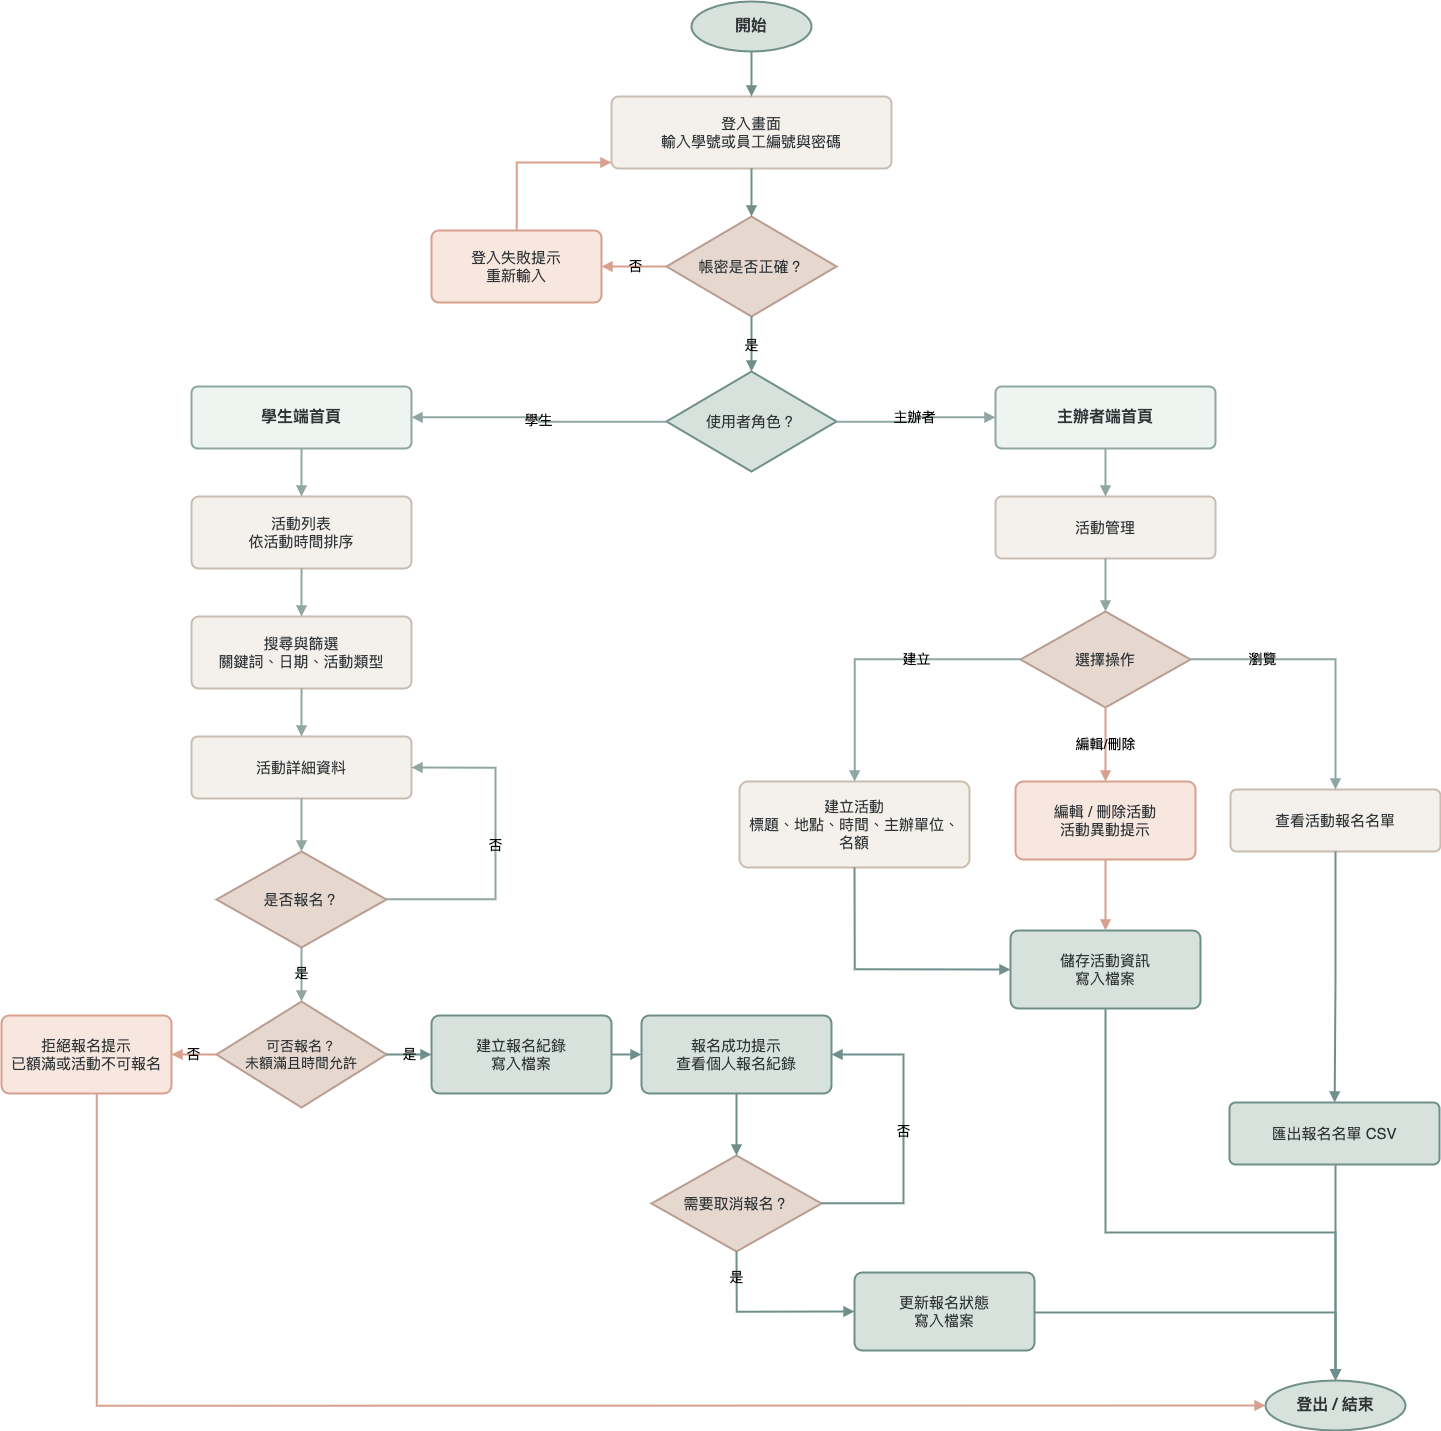

The diagram above was exported from draw.io. Its source (the exported page's mxGraphModel, read from the mxfile embedded in the PNG):
<mxGraphModel dx="1531" dy="909" grid="0" gridSize="10" guides="1" tooltips="1" connect="1" arrows="1" fold="1" page="1" pageScale="1" pageWidth="1500" pageHeight="1250" background="#ffffff" math="0" shadow="0">
  <root>
    <mxCell id="0" />
    <mxCell id="1" parent="0" />
    <mxCell id="start" value="開始" style="ellipse;whiteSpace=wrap;html=1;fillColor=#d8e2dc;strokeColor=#6F8F8B;strokeWidth=2;fontColor=#2f3437;fontStyle=1;fontSize=16;" parent="1" vertex="1">
      <mxGeometry x="727" y="50" width="120" height="50" as="geometry" />
    </mxCell>
    <mxCell id="login" value="登入畫面&lt;br/&gt;輸入學號或員工編號與密碼" style="rounded=1;whiteSpace=wrap;html=1;arcSize=10;fillColor=#f4f1ec;strokeColor=#c9bdb2;strokeWidth=2;fontColor=#2f3437;fontSize=15;spacing=8;" parent="1" vertex="1">
      <mxGeometry x="647" y="145" width="280" height="72" as="geometry" />
    </mxCell>
    <mxCell id="validLogin" value="帳密是否正確？" style="rhombus;whiteSpace=wrap;html=1;fillColor=#e7d8cf;strokeColor=#b99d90;strokeWidth=2;fontColor=#2f3437;fontSize=15;spacing=8;" parent="1" vertex="1">
      <mxGeometry x="702" y="265" width="170" height="100" as="geometry" />
    </mxCell>
    <mxCell id="loginFailed" value="登入失敗提示&lt;br/&gt;重新輸入" style="rounded=1;whiteSpace=wrap;html=1;arcSize=10;fillColor=#f7e7df;strokeColor=#d7a08f;strokeWidth=2;fontColor=#2f3437;fontSize=15;spacing=8;" parent="1" vertex="1">
      <mxGeometry x="467" y="279" width="170" height="72" as="geometry" />
    </mxCell>
    <mxCell id="roleDecision" value="使用者角色？" style="rhombus;whiteSpace=wrap;html=1;fillColor=#d8e2dc;strokeColor=#6F8F8B;strokeWidth=2;fontColor=#2f3437;fontSize=15;spacing=8;" parent="1" vertex="1">
      <mxGeometry x="702" y="420" width="170" height="100" as="geometry" />
    </mxCell>
    <mxCell id="studentDashboard" value="學生端首頁" style="rounded=1;whiteSpace=wrap;html=1;arcSize=10;fillColor=#eef4f0;strokeColor=#8fa6a3;strokeWidth=2;fontColor=#2f3437;fontStyle=1;fontSize=16;spacing=8;" parent="1" vertex="1">
      <mxGeometry x="227" y="435" width="220" height="62" as="geometry" />
    </mxCell>
    <mxCell id="eventList" value="活動列表&lt;br/&gt;依活動時間排序" style="rounded=1;whiteSpace=wrap;html=1;arcSize=10;fillColor=#f4f1ec;strokeColor=#c9bdb2;strokeWidth=2;fontColor=#2f3437;fontSize=15;spacing=8;" parent="1" vertex="1">
      <mxGeometry x="227" y="545" width="220" height="72" as="geometry" />
    </mxCell>
    <mxCell id="searchFilter" value="搜尋與篩選&lt;br/&gt;關鍵詞、日期、活動類型" style="rounded=1;whiteSpace=wrap;html=1;arcSize=10;fillColor=#f4f1ec;strokeColor=#c9bdb2;strokeWidth=2;fontColor=#2f3437;fontSize=15;spacing=8;" parent="1" vertex="1">
      <mxGeometry x="227" y="665" width="220" height="72" as="geometry" />
    </mxCell>
    <mxCell id="eventDetail" value="活動詳細資料" style="rounded=1;whiteSpace=wrap;html=1;arcSize=10;fillColor=#f4f1ec;strokeColor=#c9bdb2;strokeWidth=2;fontColor=#2f3437;fontSize=15;spacing=8;" parent="1" vertex="1">
      <mxGeometry x="227" y="785" width="220" height="62" as="geometry" />
    </mxCell>
    <mxCell id="wantRegister" value="是否報名？" style="rhombus;whiteSpace=wrap;html=1;fillColor=#e7d8cf;strokeColor=#b99d90;strokeWidth=2;fontColor=#2f3437;fontSize=15;spacing=8;" parent="1" vertex="1">
      <mxGeometry x="252" y="900" width="170" height="96" as="geometry" />
    </mxCell>
    <mxCell id="canRegister" value="可否報名？&lt;br/&gt;未額滿且時間允許" style="rhombus;whiteSpace=wrap;html=1;fillColor=#e7d8cf;strokeColor=#b99d90;strokeWidth=2;fontColor=#2f3437;fontSize=14;spacing=8;" parent="1" vertex="1">
      <mxGeometry x="252" y="1050" width="170" height="106" as="geometry" />
    </mxCell>
    <mxCell id="rejectRegister" value="拒絕報名提示&lt;br/&gt;已額滿或活動不可報名" style="rounded=1;whiteSpace=wrap;html=1;arcSize=10;fillColor=#f7e7df;strokeColor=#d7a08f;strokeWidth=2;fontColor=#2f3437;fontSize=15;spacing=8;" parent="1" vertex="1">
      <mxGeometry x="37" y="1064" width="170" height="78" as="geometry" />
    </mxCell>
    <mxCell id="saveRegistration" value="建立報名紀錄&lt;br/&gt;寫入檔案" style="rounded=1;whiteSpace=wrap;html=1;arcSize=10;fillColor=#d8e2dc;strokeColor=#6F8F8B;strokeWidth=2;fontColor=#2f3437;fontSize=15;spacing=8;" parent="1" vertex="1">
      <mxGeometry x="467" y="1064" width="180" height="78" as="geometry" />
    </mxCell>
    <mxCell id="registrationRecord" value="報名成功提示&lt;br/&gt;查看個人報名紀錄" style="rounded=1;whiteSpace=wrap;html=1;arcSize=10;fillColor=#d8e2dc;strokeColor=#6F8F8B;strokeWidth=2;fontColor=#2f3437;fontSize=15;spacing=8;" parent="1" vertex="1">
      <mxGeometry x="677" y="1064" width="190" height="78" as="geometry" />
    </mxCell>
    <mxCell id="cancelRegistration" value="需要取消報名？" style="rhombus;whiteSpace=wrap;html=1;fillColor=#e7d8cf;strokeColor=#b99d90;strokeWidth=2;fontColor=#2f3437;fontSize=15;spacing=8;" parent="1" vertex="1">
      <mxGeometry x="687" y="1204" width="170" height="96" as="geometry" />
    </mxCell>
    <mxCell id="updateRegistration" value="更新報名狀態&lt;br/&gt;寫入檔案" style="rounded=1;whiteSpace=wrap;html=1;arcSize=10;fillColor=#d8e2dc;strokeColor=#6F8F8B;strokeWidth=2;fontColor=#2f3437;fontSize=15;spacing=8;" parent="1" vertex="1">
      <mxGeometry x="890" y="1321" width="180" height="78" as="geometry" />
    </mxCell>
    <mxCell id="organizerDashboard" value="主辦者端首頁" style="rounded=1;whiteSpace=wrap;html=1;arcSize=10;fillColor=#eef4f0;strokeColor=#8fa6a3;strokeWidth=2;fontColor=#2f3437;fontStyle=1;fontSize=16;spacing=8;" parent="1" vertex="1">
      <mxGeometry x="1031" y="435" width="220" height="62" as="geometry" />
    </mxCell>
    <mxCell id="eventManagement" value="活動管理" style="rounded=1;whiteSpace=wrap;html=1;arcSize=10;fillColor=#f4f1ec;strokeColor=#c9bdb2;strokeWidth=2;fontColor=#2f3437;fontSize=15;spacing=8;" parent="1" vertex="1">
      <mxGeometry x="1031" y="545" width="220" height="62" as="geometry" />
    </mxCell>
    <mxCell id="eventAction" value="選擇操作" style="rhombus;whiteSpace=wrap;html=1;fillColor=#e7d8cf;strokeColor=#b99d90;strokeWidth=2;fontColor=#2f3437;fontSize=15;spacing=8;" parent="1" vertex="1">
      <mxGeometry x="1056" y="660" width="170" height="96" as="geometry" />
    </mxCell>
    <mxCell id="eventForm" value="建立活動&lt;br&gt;標題、地點、時間、主辦單位、名額" style="rounded=1;whiteSpace=wrap;html=1;arcSize=10;fillColor=#f4f1ec;strokeColor=#c9bdb2;strokeWidth=2;fontColor=#2f3437;fontSize=15;spacing=8;" parent="1" vertex="1">
      <mxGeometry x="775" y="830" width="230" height="86" as="geometry" />
    </mxCell>
    <mxCell id="deleteEvent" value="編輯 / 刪除活動&lt;br&gt;活動異動提示" style="rounded=1;whiteSpace=wrap;html=1;arcSize=10;fillColor=#f7e7df;strokeColor=#d7a08f;strokeWidth=2;fontColor=#2f3437;fontSize=15;spacing=8;" parent="1" vertex="1">
      <mxGeometry x="1051" y="830" width="180" height="78" as="geometry" />
    </mxCell>
    <mxCell id="saveEvent" value="儲存活動資訊&lt;br/&gt;寫入檔案" style="rounded=1;whiteSpace=wrap;html=1;arcSize=10;fillColor=#d8e2dc;strokeColor=#6F8F8B;strokeWidth=2;fontColor=#2f3437;fontSize=15;spacing=8;" parent="1" vertex="1">
      <mxGeometry x="1046" y="979" width="190" height="78" as="geometry" />
    </mxCell>
    <mxCell id="viewRegistrations" value="查看活動報名名單" style="rounded=1;whiteSpace=wrap;html=1;arcSize=10;fillColor=#f4f1ec;strokeColor=#c9bdb2;strokeWidth=2;fontColor=#2f3437;fontSize=15;spacing=8;" parent="1" vertex="1">
      <mxGeometry x="1266" y="838" width="210" height="62" as="geometry" />
    </mxCell>
    <mxCell id="exportCsv" value="匯出報名名單 CSV" style="rounded=1;whiteSpace=wrap;html=1;arcSize=10;fillColor=#d8e2dc;strokeColor=#6F8F8B;strokeWidth=2;fontColor=#2f3437;fontSize=15;spacing=8;" parent="1" vertex="1">
      <mxGeometry x="1265" y="1151" width="210" height="62" as="geometry" />
    </mxCell>
    <mxCell id="end" value="登出 / 結束" style="ellipse;whiteSpace=wrap;html=1;fillColor=#d8e2dc;strokeColor=#6F8F8B;strokeWidth=2;fontColor=#2f3437;fontStyle=1;fontSize=16;" parent="1" vertex="1">
      <mxGeometry x="1301" y="1429" width="140" height="50" as="geometry" />
    </mxCell>
    <mxCell id="eStartLogin" style="edgeStyle=orthogonalEdgeStyle;rounded=0;html=1;endArrow=block;endFill=1;strokeColor=#6F8F8B;strokeWidth=2;" parent="1" source="start" target="login" edge="1">
      <mxGeometry relative="1" as="geometry" />
    </mxCell>
    <mxCell id="eLoginValid" style="edgeStyle=orthogonalEdgeStyle;rounded=0;html=1;endArrow=block;endFill=1;strokeColor=#6F8F8B;strokeWidth=2;" parent="1" source="login" target="validLogin" edge="1">
      <mxGeometry relative="1" as="geometry" />
    </mxCell>
    <mxCell id="eValidFailed" value="否" style="edgeStyle=orthogonalEdgeStyle;rounded=0;html=1;endArrow=block;endFill=1;strokeColor=#d7a08f;strokeWidth=2;fontColor=#000000;fontSize=14;labelBackgroundColor=none;" parent="1" source="validLogin" target="loginFailed" edge="1">
      <mxGeometry relative="1" as="geometry" />
    </mxCell>
    <mxCell id="eFailedLogin" style="edgeStyle=orthogonalEdgeStyle;rounded=0;html=1;endArrow=block;endFill=1;strokeColor=#d7a08f;strokeWidth=2;" parent="1" source="loginFailed" target="login" edge="1">
      <mxGeometry relative="1" as="geometry">
        <Array as="points">
          <mxPoint x="552" y="211" />
        </Array>
      </mxGeometry>
    </mxCell>
    <mxCell id="eValidRole" value="是" style="edgeStyle=orthogonalEdgeStyle;rounded=0;html=1;endArrow=block;endFill=1;strokeColor=#6F8F8B;strokeWidth=2;fontColor=#000000;fontSize=14;labelBackgroundColor=none;" parent="1" source="validLogin" target="roleDecision" edge="1">
      <mxGeometry relative="1" as="geometry" />
    </mxCell>
    <mxCell id="eRoleStudent" value="學生" style="edgeStyle=orthogonalEdgeStyle;rounded=0;html=1;endArrow=block;endFill=1;strokeColor=#8fa6a3;strokeWidth=2;fontColor=#000000;fontSize=14;labelBackgroundColor=none;" parent="1" source="roleDecision" target="studentDashboard" edge="1">
      <mxGeometry relative="1" as="geometry" />
    </mxCell>
    <mxCell id="eRoleOrganizer" value="主辦者" style="edgeStyle=orthogonalEdgeStyle;rounded=0;html=1;endArrow=block;endFill=1;strokeColor=#8fa6a3;strokeWidth=2;fontColor=#000000;fontSize=14;labelBackgroundColor=none;" parent="1" source="roleDecision" target="organizerDashboard" edge="1">
      <mxGeometry relative="1" as="geometry" />
    </mxCell>
    <mxCell id="eStudentList" style="edgeStyle=orthogonalEdgeStyle;rounded=0;html=1;endArrow=block;endFill=1;strokeColor=#8fa6a3;strokeWidth=2;" parent="1" source="studentDashboard" target="eventList" edge="1">
      <mxGeometry relative="1" as="geometry" />
    </mxCell>
    <mxCell id="eListFilter" style="edgeStyle=orthogonalEdgeStyle;rounded=0;html=1;endArrow=block;endFill=1;strokeColor=#8fa6a3;strokeWidth=2;" parent="1" source="eventList" target="searchFilter" edge="1">
      <mxGeometry relative="1" as="geometry" />
    </mxCell>
    <mxCell id="eFilterDetail" style="edgeStyle=orthogonalEdgeStyle;rounded=0;html=1;endArrow=block;endFill=1;strokeColor=#8fa6a3;strokeWidth=2;" parent="1" source="searchFilter" target="eventDetail" edge="1">
      <mxGeometry relative="1" as="geometry" />
    </mxCell>
    <mxCell id="eDetailWant" style="edgeStyle=orthogonalEdgeStyle;rounded=0;html=1;endArrow=block;endFill=1;strokeColor=#8fa6a3;strokeWidth=2;" parent="1" source="eventDetail" target="wantRegister" edge="1">
      <mxGeometry relative="1" as="geometry" />
    </mxCell>
    <mxCell id="eWantNo" value="否" style="edgeStyle=orthogonalEdgeStyle;rounded=0;html=1;endArrow=block;endFill=1;strokeColor=#8fa6a3;strokeWidth=2;fontColor=#000000;fontSize=14;labelBackgroundColor=none;entryX=1;entryY=0.5;entryDx=0;entryDy=0;" parent="1" source="wantRegister" target="eventDetail" edge="1">
      <mxGeometry relative="1" as="geometry">
        <Array as="points">
          <mxPoint x="531" y="948" />
          <mxPoint x="531" y="816" />
        </Array>
      </mxGeometry>
    </mxCell>
    <mxCell id="eWantCan" value="是" style="edgeStyle=orthogonalEdgeStyle;rounded=0;html=1;endArrow=block;endFill=1;strokeColor=#8fa6a3;strokeWidth=2;fontColor=#000000;fontSize=14;labelBackgroundColor=none;" parent="1" source="wantRegister" target="canRegister" edge="1">
      <mxGeometry relative="1" as="geometry" />
    </mxCell>
    <mxCell id="eCanReject" value="否" style="edgeStyle=orthogonalEdgeStyle;rounded=0;html=1;endArrow=block;endFill=1;strokeColor=#d7a08f;strokeWidth=2;fontColor=#000000;fontSize=14;labelBackgroundColor=none;" parent="1" source="canRegister" target="rejectRegister" edge="1">
      <mxGeometry relative="1" as="geometry" />
    </mxCell>
    <mxCell id="eCanSave" value="是" style="edgeStyle=orthogonalEdgeStyle;rounded=0;html=1;endArrow=block;endFill=1;strokeColor=#6F8F8B;strokeWidth=2;fontColor=#000000;fontSize=14;labelBackgroundColor=none;" parent="1" source="canRegister" target="saveRegistration" edge="1">
      <mxGeometry relative="1" as="geometry" />
    </mxCell>
    <mxCell id="eSaveRecord" style="edgeStyle=orthogonalEdgeStyle;rounded=0;html=1;endArrow=block;endFill=1;strokeColor=#6F8F8B;strokeWidth=2;" parent="1" source="saveRegistration" target="registrationRecord" edge="1">
      <mxGeometry relative="1" as="geometry" />
    </mxCell>
    <mxCell id="eRecordCancel" style="edgeStyle=orthogonalEdgeStyle;rounded=0;html=1;endArrow=block;endFill=1;strokeColor=#6F8F8B;strokeWidth=2;" parent="1" source="registrationRecord" target="cancelRegistration" edge="1">
      <mxGeometry relative="1" as="geometry" />
    </mxCell>
    <mxCell id="eCancelUpdate" value="否" style="edgeStyle=orthogonalEdgeStyle;rounded=0;html=1;endArrow=block;endFill=1;strokeColor=#6F8F8B;strokeWidth=2;fontColor=#000000;fontSize=14;labelBackgroundColor=none;entryX=1;entryY=0.5;entryDx=0;entryDy=0;" parent="1" source="cancelRegistration" target="registrationRecord" edge="1">
      <mxGeometry x="0.0099" relative="1" as="geometry">
        <Array as="points">
          <mxPoint x="939" y="1252" />
          <mxPoint x="939" y="1103" />
        </Array>
        <mxPoint as="offset" />
      </mxGeometry>
    </mxCell>
    <mxCell id="eCancelEnd" value="是" style="edgeStyle=orthogonalEdgeStyle;rounded=0;html=1;endArrow=block;endFill=1;strokeColor=#6F8F8B;strokeWidth=2;fontColor=#000000;fontSize=14;labelBackgroundColor=none;exitX=0.5;exitY=1;exitDx=0;exitDy=0;entryX=0;entryY=0.5;entryDx=0;entryDy=0;" parent="1" source="cancelRegistration" target="updateRegistration" edge="1">
      <mxGeometry x="-0.7092" relative="1" as="geometry">
        <Array as="points">
          <mxPoint x="772" y="1360" />
        </Array>
        <mxPoint as="offset" />
      </mxGeometry>
    </mxCell>
    <mxCell id="eUpdateEnd" style="edgeStyle=orthogonalEdgeStyle;rounded=0;html=1;endArrow=block;endFill=1;strokeColor=#6F8F8B;strokeWidth=2;exitX=1;exitY=0.5;exitDx=0;exitDy=0;entryX=0.5;entryY=0;entryDx=0;entryDy=0;" parent="1" target="end" edge="1">
      <mxGeometry relative="1" as="geometry">
        <Array as="points">
          <mxPoint x="1371" y="1361" />
        </Array>
        <mxPoint x="1070" y="1361" as="sourcePoint" />
        <mxPoint x="1418" y="1410" as="targetPoint" />
      </mxGeometry>
    </mxCell>
    <mxCell id="eRejectEnd" style="edgeStyle=orthogonalEdgeStyle;rounded=0;html=1;endArrow=block;endFill=1;strokeColor=#d7a08f;strokeWidth=2;entryX=0;entryY=0.5;entryDx=0;entryDy=0;" parent="1" source="rejectRegister" target="end" edge="1">
      <mxGeometry relative="1" as="geometry">
        <mxPoint x="1299" y="1454" as="targetPoint" />
        <Array as="points">
          <mxPoint x="132" y="1454" />
        </Array>
      </mxGeometry>
    </mxCell>
    <mxCell id="eOrganizerManage" style="edgeStyle=orthogonalEdgeStyle;rounded=0;html=1;endArrow=block;endFill=1;strokeColor=#8fa6a3;strokeWidth=2;" parent="1" source="organizerDashboard" target="eventManagement" edge="1">
      <mxGeometry relative="1" as="geometry" />
    </mxCell>
    <mxCell id="eManageAction" style="edgeStyle=orthogonalEdgeStyle;rounded=0;html=1;endArrow=block;endFill=1;strokeColor=#8fa6a3;strokeWidth=2;" parent="1" source="eventManagement" target="eventAction" edge="1">
      <mxGeometry relative="1" as="geometry" />
    </mxCell>
    <mxCell id="eActionForm" value="建立" style="edgeStyle=orthogonalEdgeStyle;rounded=0;html=1;endArrow=block;endFill=1;strokeColor=#8fa6a3;strokeWidth=2;fontColor=#000000;fontSize=14;labelBackgroundColor=none;" parent="1" source="eventAction" target="eventForm" edge="1">
      <mxGeometry x="-0.2887" relative="1" as="geometry">
        <mxPoint x="-1" as="offset" />
      </mxGeometry>
    </mxCell>
    <mxCell id="eActionDelete" value="編輯/刪除" style="edgeStyle=orthogonalEdgeStyle;rounded=0;html=1;endArrow=block;endFill=1;strokeColor=#d7a08f;strokeWidth=2;fontColor=#000000;fontSize=14;labelBackgroundColor=none;" parent="1" source="eventAction" target="deleteEvent" edge="1">
      <mxGeometry relative="1" as="geometry" />
    </mxCell>
    <mxCell id="eFormSave" style="edgeStyle=orthogonalEdgeStyle;rounded=0;html=1;endArrow=block;endFill=1;strokeColor=#6F8F8B;strokeWidth=2;exitX=0.5;exitY=1;exitDx=0;exitDy=0;entryX=0;entryY=0.5;entryDx=0;entryDy=0;" parent="1" source="eventForm" target="saveEvent" edge="1">
      <mxGeometry relative="1" as="geometry">
        <Array as="points">
          <mxPoint x="890" y="1018" />
        </Array>
      </mxGeometry>
    </mxCell>
    <mxCell id="eDeleteSave" style="edgeStyle=orthogonalEdgeStyle;rounded=0;html=1;endArrow=block;endFill=1;strokeColor=#d7a08f;strokeWidth=2;" parent="1" source="deleteEvent" target="saveEvent" edge="1">
      <mxGeometry relative="1" as="geometry" />
    </mxCell>
    <mxCell id="eActionView" value="瀏覽" style="edgeStyle=orthogonalEdgeStyle;rounded=0;html=1;endArrow=block;endFill=1;strokeColor=#8fa6a3;strokeWidth=2;fontColor=#000000;fontSize=14;labelBackgroundColor=none;entryX=0.5;entryY=0;entryDx=0;entryDy=0;" parent="1" source="eventAction" target="viewRegistrations" edge="1">
      <mxGeometry x="-0.4769" relative="1" as="geometry">
        <mxPoint x="1375" y="1112" as="targetPoint" />
        <Array as="points">
          <mxPoint x="1371" y="708" />
        </Array>
        <mxPoint x="1" as="offset" />
      </mxGeometry>
    </mxCell>
    <mxCell id="eSaveEnd" style="edgeStyle=orthogonalEdgeStyle;rounded=0;html=1;endArrow=block;endFill=1;strokeColor=#6F8F8B;strokeWidth=2;exitX=0.5;exitY=1;exitDx=0;exitDy=0;entryX=0.5;entryY=0;entryDx=0;entryDy=0;" parent="1" target="end" edge="1" source="saveEvent">
      <mxGeometry relative="1" as="geometry">
        <mxPoint x="1177.0000000000005" y="1107" as="sourcePoint" />
        <mxPoint x="1439" y="1375" as="targetPoint" />
        <Array as="points">
          <mxPoint x="1141" y="1281" />
          <mxPoint x="1371" y="1281" />
        </Array>
      </mxGeometry>
    </mxCell>
    <mxCell id="eViewExport" style="edgeStyle=orthogonalEdgeStyle;rounded=0;html=1;endArrow=block;endFill=1;strokeColor=#6F8F8B;strokeWidth=2;" parent="1" source="viewRegistrations" target="exportCsv" edge="1">
      <mxGeometry relative="1" as="geometry" />
    </mxCell>
    <mxCell id="eExportEnd" style="edgeStyle=orthogonalEdgeStyle;rounded=0;html=1;endArrow=block;endFill=1;strokeColor=#6F8F8B;strokeWidth=2;exitX=0.5;exitY=1;exitDx=0;exitDy=0;" parent="1" target="end" edge="1">
      <mxGeometry relative="1" as="geometry">
        <mxPoint x="1371" y="1214" as="sourcePoint" />
        <mxPoint x="1408" y="1401" as="targetPoint" />
        <Array as="points" />
      </mxGeometry>
    </mxCell>
  </root>
</mxGraphModel>